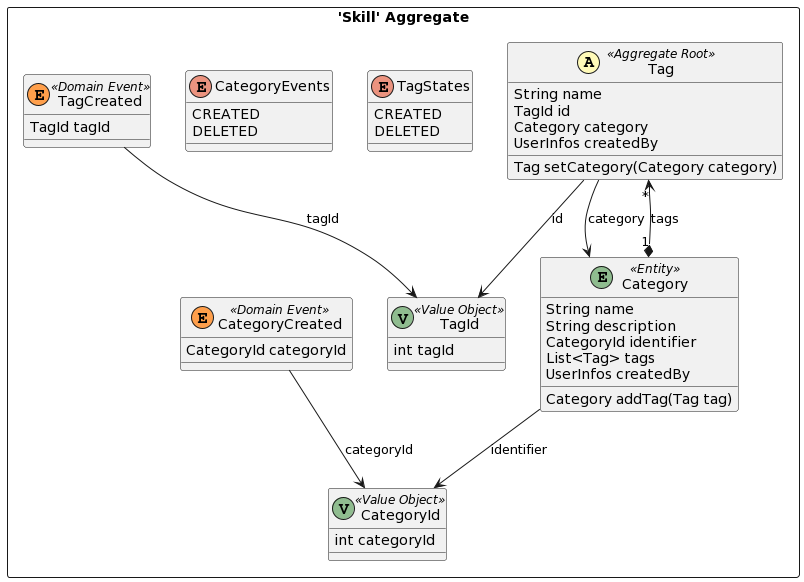

The diagram above was rendered by PlantUML. Its source (embedded in the PNG):
@startuml
skinparam componentStyle uml2

package "'Skill' Aggregate" <<Rectangle>> {
	class Tag <<(A,#fffab8) Aggregate Root>> {
		String name
		TagId id
		Category category
		UserInfos createdBy
		Tag setCategory(Category category)
	}
	class TagId <<(V,DarkSeaGreen) Value Object>> {
		int tagId
	}
	enum TagStates {
		CREATED
		DELETED
	}
	class Category <<(E,DarkSeaGreen) Entity>> {
		String name
		String description
		CategoryId identifier
		List<Tag> tags
		UserInfos createdBy
		Category addTag(Tag tag)
	}
	enum CategoryEvents {
		CREATED
		DELETED
	}
	class CategoryId <<(V,DarkSeaGreen) Value Object>> {
		int categoryId
	}
	class TagCreated <<(E,#ff9f4b) Domain Event>> {
		TagId tagId
	}
	class CategoryCreated <<(E,#ff9f4b) Domain Event>> {
		CategoryId categoryId
	}
}
TagCreated --> TagId : tagId
Tag --> TagId : id
Tag --> Category : category
Category --> CategoryId : identifier
CategoryCreated --> CategoryId : categoryId
Category "1" *--> "*" Tag : tags
@enduml